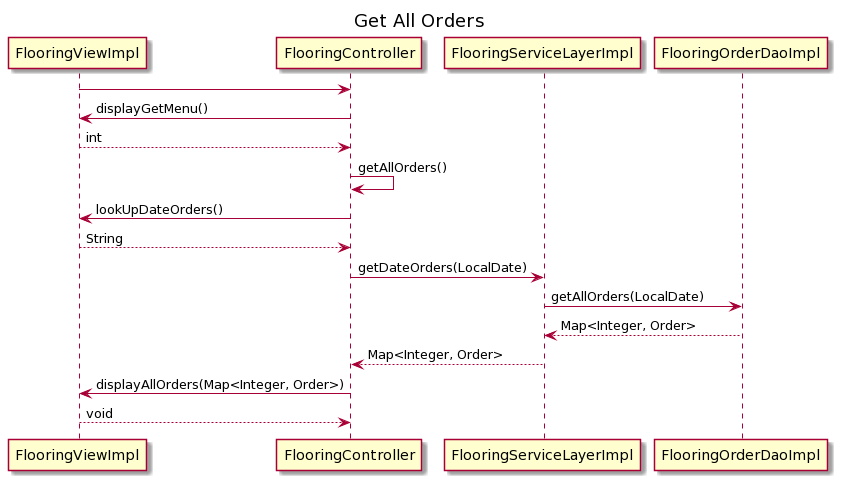

The diagram above was rendered by PlantUML. Its source (embedded in the PNG):
@startuml
/'
Created by: Margaret Donin
Date created: 06/29/20
'/



Title Get All Orders

FlooringViewImpl -> FlooringController
FlooringController -> FlooringViewImpl : displayGetMenu()
FlooringViewImpl --> FlooringController : int
FlooringController -> FlooringController : getAllOrders()
FlooringController -> FlooringViewImpl : lookUpDateOrders()
FlooringViewImpl --> FlooringController : String
FlooringController -> FlooringServiceLayerImpl : getDateOrders(LocalDate)
FlooringServiceLayerImpl -> FlooringOrderDaoImpl : getAllOrders(LocalDate)
FlooringOrderDaoImpl --> FlooringServiceLayerImpl : Map<Integer, Order>
FlooringServiceLayerImpl --> FlooringController : Map<Integer, Order>
FlooringController -> FlooringViewImpl : displayAllOrders(Map<Integer, Order>)
FlooringViewImpl --> FlooringController : void
@enduml